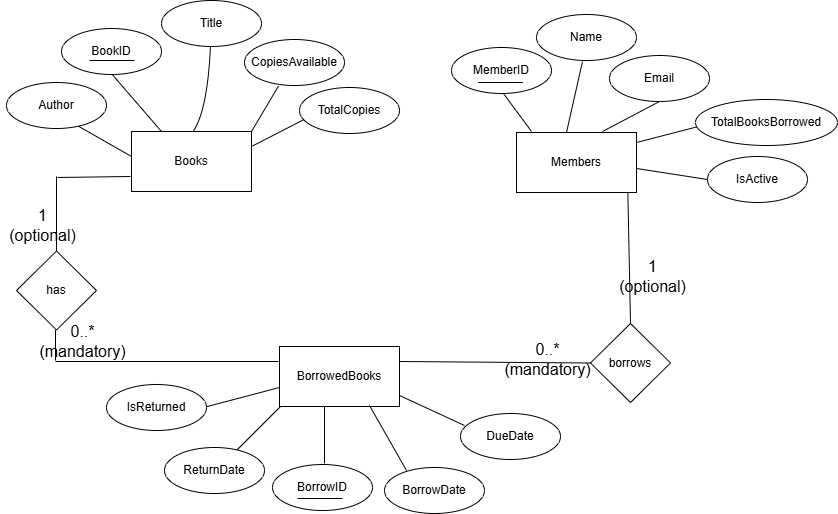

The diagram above was exported from draw.io. Its source (the exported page's mxGraphModel, read from the mxfile embedded in the PNG):
<mxGraphModel dx="1291" dy="1219" grid="0" gridSize="10" guides="1" tooltips="1" connect="1" arrows="1" fold="1" page="0" pageScale="1" pageWidth="850" pageHeight="1100" math="0" shadow="0">
  <root>
    <mxCell id="0" />
    <mxCell id="1" parent="0" />
    <mxCell id="WRo1FMdqRLGQqNNQnkRq-1" value="Books" style="rounded=0;whiteSpace=wrap;html=1;" vertex="1" parent="1">
      <mxGeometry x="2" y="34" width="120" height="60" as="geometry" />
    </mxCell>
    <mxCell id="WRo1FMdqRLGQqNNQnkRq-2" value="Members" style="rounded=0;whiteSpace=wrap;html=1;" vertex="1" parent="1">
      <mxGeometry x="387" y="35" width="120" height="60" as="geometry" />
    </mxCell>
    <mxCell id="WRo1FMdqRLGQqNNQnkRq-3" value="BorrowedBooks" style="rounded=0;whiteSpace=wrap;html=1;" vertex="1" parent="1">
      <mxGeometry x="150" y="249" width="120" height="60" as="geometry" />
    </mxCell>
    <mxCell id="WRo1FMdqRLGQqNNQnkRq-4" value="" style="endArrow=none;html=1;rounded=0;fontSize=12;startSize=8;endSize=8;curved=1;entryX=0.25;entryY=0;entryDx=0;entryDy=0;" edge="1" parent="1" target="WRo1FMdqRLGQqNNQnkRq-1">
      <mxGeometry width="50" height="50" relative="1" as="geometry">
        <mxPoint x="-19" y="-25" as="sourcePoint" />
        <mxPoint x="225" y="175" as="targetPoint" />
      </mxGeometry>
    </mxCell>
    <mxCell id="WRo1FMdqRLGQqNNQnkRq-5" value="BookID" style="ellipse;whiteSpace=wrap;html=1;" vertex="1" parent="1">
      <mxGeometry x="-68" y="-69" width="100" height="46" as="geometry" />
    </mxCell>
    <mxCell id="WRo1FMdqRLGQqNNQnkRq-7" value="" style="endArrow=none;html=1;rounded=0;fontSize=12;startSize=8;endSize=8;curved=1;" edge="1" parent="1">
      <mxGeometry width="50" height="50" relative="1" as="geometry">
        <mxPoint x="-40" y="-37" as="sourcePoint" />
        <mxPoint x="5" y="-37" as="targetPoint" />
      </mxGeometry>
    </mxCell>
    <mxCell id="WRo1FMdqRLGQqNNQnkRq-8" value="" style="endArrow=none;html=1;rounded=0;fontSize=12;startSize=8;endSize=8;curved=1;" edge="1" parent="1" source="WRo1FMdqRLGQqNNQnkRq-9">
      <mxGeometry width="50" height="50" relative="1" as="geometry">
        <mxPoint x="96" y="-44" as="sourcePoint" />
        <mxPoint x="63.58823529411757" y="34" as="targetPoint" />
        <Array as="points">
          <mxPoint x="78" y="13" />
        </Array>
      </mxGeometry>
    </mxCell>
    <mxCell id="WRo1FMdqRLGQqNNQnkRq-9" value="Title" style="ellipse;whiteSpace=wrap;html=1;" vertex="1" parent="1">
      <mxGeometry x="32" y="-97" width="100" height="46" as="geometry" />
    </mxCell>
    <mxCell id="WRo1FMdqRLGQqNNQnkRq-11" value="" style="endArrow=none;html=1;rounded=0;fontSize=12;startSize=8;endSize=8;curved=1;entryX=0.25;entryY=0;entryDx=0;entryDy=0;" edge="1" parent="1">
      <mxGeometry width="50" height="50" relative="1" as="geometry">
        <mxPoint x="-54" y="27" as="sourcePoint" />
        <mxPoint x="2" y="59" as="targetPoint" />
      </mxGeometry>
    </mxCell>
    <mxCell id="WRo1FMdqRLGQqNNQnkRq-12" value="Author" style="ellipse;whiteSpace=wrap;html=1;" vertex="1" parent="1">
      <mxGeometry x="-123" y="-15" width="100" height="46" as="geometry" />
    </mxCell>
    <mxCell id="WRo1FMdqRLGQqNNQnkRq-13" value="" style="endArrow=none;html=1;rounded=0;fontSize=12;startSize=8;endSize=8;curved=1;entryX=0.34;entryY=1.011;entryDx=0;entryDy=0;entryPerimeter=0;" edge="1" parent="1" target="WRo1FMdqRLGQqNNQnkRq-14">
      <mxGeometry width="50" height="50" relative="1" as="geometry">
        <mxPoint x="122" y="34" as="sourcePoint" />
        <mxPoint x="211" y="-12" as="targetPoint" />
      </mxGeometry>
    </mxCell>
    <mxCell id="WRo1FMdqRLGQqNNQnkRq-14" value="CopiesAvailable" style="ellipse;whiteSpace=wrap;html=1;" vertex="1" parent="1">
      <mxGeometry x="115" y="-58" width="100" height="46" as="geometry" />
    </mxCell>
    <mxCell id="WRo1FMdqRLGQqNNQnkRq-15" value="" style="endArrow=none;html=1;rounded=0;fontSize=12;startSize=8;endSize=8;curved=1;exitX=1;exitY=0.25;exitDx=0;exitDy=0;entryX=0.055;entryY=0.685;entryDx=0;entryDy=0;entryPerimeter=0;" edge="1" parent="1" source="WRo1FMdqRLGQqNNQnkRq-1" target="WRo1FMdqRLGQqNNQnkRq-16">
      <mxGeometry width="50" height="50" relative="1" as="geometry">
        <mxPoint x="132" y="44" as="sourcePoint" />
        <mxPoint x="179" y="18" as="targetPoint" />
      </mxGeometry>
    </mxCell>
    <mxCell id="WRo1FMdqRLGQqNNQnkRq-16" value="TotalCopies" style="ellipse;whiteSpace=wrap;html=1;" vertex="1" parent="1">
      <mxGeometry x="170" y="-10" width="100" height="46" as="geometry" />
    </mxCell>
    <mxCell id="WRo1FMdqRLGQqNNQnkRq-18" value="" style="endArrow=none;html=1;rounded=0;fontSize=12;startSize=8;endSize=8;curved=1;entryX=0.25;entryY=0;entryDx=0;entryDy=0;" edge="1" parent="1">
      <mxGeometry width="50" height="50" relative="1" as="geometry">
        <mxPoint x="371" y="-8" as="sourcePoint" />
        <mxPoint x="402" y="34" as="targetPoint" />
      </mxGeometry>
    </mxCell>
    <mxCell id="WRo1FMdqRLGQqNNQnkRq-19" value="MemberID" style="ellipse;whiteSpace=wrap;html=1;" vertex="1" parent="1">
      <mxGeometry x="322" y="-50" width="100" height="46" as="geometry" />
    </mxCell>
    <mxCell id="WRo1FMdqRLGQqNNQnkRq-20" value="" style="endArrow=none;html=1;rounded=0;fontSize=12;startSize=8;endSize=8;curved=1;" edge="1" parent="1">
      <mxGeometry width="50" height="50" relative="1" as="geometry">
        <mxPoint x="348.5" y="-15" as="sourcePoint" />
        <mxPoint x="393.5" y="-15" as="targetPoint" />
      </mxGeometry>
    </mxCell>
    <mxCell id="WRo1FMdqRLGQqNNQnkRq-21" value="" style="endArrow=none;html=1;rounded=0;fontSize=12;startSize=8;endSize=8;curved=1;entryX=0.25;entryY=0;entryDx=0;entryDy=0;" edge="1" parent="1">
      <mxGeometry width="50" height="50" relative="1" as="geometry">
        <mxPoint x="453" y="-36" as="sourcePoint" />
        <mxPoint x="437" y="35" as="targetPoint" />
      </mxGeometry>
    </mxCell>
    <mxCell id="WRo1FMdqRLGQqNNQnkRq-22" value="Name" style="ellipse;whiteSpace=wrap;html=1;" vertex="1" parent="1">
      <mxGeometry x="407" y="-83" width="100" height="46" as="geometry" />
    </mxCell>
    <mxCell id="WRo1FMdqRLGQqNNQnkRq-23" value="" style="endArrow=none;html=1;rounded=0;fontSize=12;startSize=8;endSize=8;curved=1;entryX=0.25;entryY=0;entryDx=0;entryDy=0;exitX=0.5;exitY=1;exitDx=0;exitDy=0;" edge="1" parent="1" source="WRo1FMdqRLGQqNNQnkRq-24">
      <mxGeometry width="50" height="50" relative="1" as="geometry">
        <mxPoint x="505" y="-14" as="sourcePoint" />
        <mxPoint x="473" y="34" as="targetPoint" />
      </mxGeometry>
    </mxCell>
    <mxCell id="WRo1FMdqRLGQqNNQnkRq-24" value="Email" style="ellipse;whiteSpace=wrap;html=1;" vertex="1" parent="1">
      <mxGeometry x="480" y="-42" width="100" height="46" as="geometry" />
    </mxCell>
    <mxCell id="WRo1FMdqRLGQqNNQnkRq-25" value="" style="endArrow=none;html=1;rounded=0;fontSize=12;startSize=8;endSize=8;curved=1;entryX=0.25;entryY=0;entryDx=0;entryDy=0;" edge="1" parent="1">
      <mxGeometry width="50" height="50" relative="1" as="geometry">
        <mxPoint x="569" y="29" as="sourcePoint" />
        <mxPoint x="507" y="45" as="targetPoint" />
      </mxGeometry>
    </mxCell>
    <mxCell id="WRo1FMdqRLGQqNNQnkRq-26" value="TotalBooksBorrowed" style="ellipse;whiteSpace=wrap;html=1;" vertex="1" parent="1">
      <mxGeometry x="566" y="2" width="142" height="46" as="geometry" />
    </mxCell>
    <mxCell id="WRo1FMdqRLGQqNNQnkRq-27" value="" style="endArrow=none;html=1;rounded=0;fontSize=12;startSize=8;endSize=8;curved=1;entryX=0.25;entryY=0;entryDx=0;entryDy=0;" edge="1" parent="1">
      <mxGeometry width="50" height="50" relative="1" as="geometry">
        <mxPoint x="578" y="82" as="sourcePoint" />
        <mxPoint x="507" y="71" as="targetPoint" />
      </mxGeometry>
    </mxCell>
    <mxCell id="WRo1FMdqRLGQqNNQnkRq-28" value="IsActive" style="ellipse;whiteSpace=wrap;html=1;" vertex="1" parent="1">
      <mxGeometry x="578" y="59" width="100" height="46" as="geometry" />
    </mxCell>
    <mxCell id="WRo1FMdqRLGQqNNQnkRq-29" value="" style="endArrow=none;html=1;rounded=0;fontSize=12;startSize=8;endSize=8;curved=1;" edge="1" parent="1">
      <mxGeometry width="50" height="50" relative="1" as="geometry">
        <mxPoint x="195" y="309" as="sourcePoint" />
        <mxPoint x="195" y="366" as="targetPoint" />
      </mxGeometry>
    </mxCell>
    <mxCell id="WRo1FMdqRLGQqNNQnkRq-30" value="BorrowID" style="ellipse;whiteSpace=wrap;html=1;" vertex="1" parent="1">
      <mxGeometry x="143" y="367" width="100" height="46" as="geometry" />
    </mxCell>
    <mxCell id="WRo1FMdqRLGQqNNQnkRq-31" value="" style="endArrow=none;html=1;rounded=0;fontSize=12;startSize=8;endSize=8;curved=1;" edge="1" parent="1">
      <mxGeometry width="50" height="50" relative="1" as="geometry">
        <mxPoint x="168" y="401" as="sourcePoint" />
        <mxPoint x="213" y="401" as="targetPoint" />
      </mxGeometry>
    </mxCell>
    <mxCell id="WRo1FMdqRLGQqNNQnkRq-32" value="" style="endArrow=none;html=1;rounded=0;fontSize=12;startSize=8;endSize=8;curved=1;" edge="1" parent="1">
      <mxGeometry width="50" height="50" relative="1" as="geometry">
        <mxPoint x="240" y="308" as="sourcePoint" />
        <mxPoint x="277" y="373" as="targetPoint" />
      </mxGeometry>
    </mxCell>
    <mxCell id="WRo1FMdqRLGQqNNQnkRq-33" value="BorrowDate" style="ellipse;whiteSpace=wrap;html=1;" vertex="1" parent="1">
      <mxGeometry x="255" y="370" width="100" height="46" as="geometry" />
    </mxCell>
    <mxCell id="WRo1FMdqRLGQqNNQnkRq-34" value="" style="endArrow=none;html=1;rounded=0;fontSize=12;startSize=8;endSize=8;curved=1;" edge="1" parent="1">
      <mxGeometry width="50" height="50" relative="1" as="geometry">
        <mxPoint x="151" y="309" as="sourcePoint" />
        <mxPoint x="107" y="353" as="targetPoint" />
      </mxGeometry>
    </mxCell>
    <mxCell id="WRo1FMdqRLGQqNNQnkRq-36" value="DueDate" style="ellipse;whiteSpace=wrap;html=1;" vertex="1" parent="1">
      <mxGeometry x="331" y="316" width="100" height="46" as="geometry" />
    </mxCell>
    <mxCell id="WRo1FMdqRLGQqNNQnkRq-37" value="" style="endArrow=none;html=1;rounded=0;fontSize=12;startSize=8;endSize=8;curved=1;" edge="1" parent="1">
      <mxGeometry width="50" height="50" relative="1" as="geometry">
        <mxPoint x="270" y="298" as="sourcePoint" />
        <mxPoint x="335" y="328" as="targetPoint" />
      </mxGeometry>
    </mxCell>
    <mxCell id="WRo1FMdqRLGQqNNQnkRq-38" value="ReturnDate" style="ellipse;whiteSpace=wrap;html=1;" vertex="1" parent="1">
      <mxGeometry x="35" y="350" width="100" height="46" as="geometry" />
    </mxCell>
    <mxCell id="WRo1FMdqRLGQqNNQnkRq-39" value="" style="endArrow=none;html=1;rounded=0;fontSize=12;startSize=8;endSize=8;curved=1;" edge="1" parent="1">
      <mxGeometry width="50" height="50" relative="1" as="geometry">
        <mxPoint x="150" y="290" as="sourcePoint" />
        <mxPoint x="74" y="310" as="targetPoint" />
      </mxGeometry>
    </mxCell>
    <mxCell id="WRo1FMdqRLGQqNNQnkRq-40" value="IsReturned" style="ellipse;whiteSpace=wrap;html=1;" vertex="1" parent="1">
      <mxGeometry x="-23" y="287" width="100" height="46" as="geometry" />
    </mxCell>
    <mxCell id="WRo1FMdqRLGQqNNQnkRq-41" value="borrows" style="rhombus;whiteSpace=wrap;html=1;" vertex="1" parent="1">
      <mxGeometry x="461" y="226" width="80" height="79" as="geometry" />
    </mxCell>
    <mxCell id="WRo1FMdqRLGQqNNQnkRq-42" value="" style="endArrow=none;html=1;rounded=0;fontSize=12;startSize=8;endSize=8;curved=1;entryX=0;entryY=0.5;entryDx=0;entryDy=0;exitX=1;exitY=0.25;exitDx=0;exitDy=0;" edge="1" parent="1" source="WRo1FMdqRLGQqNNQnkRq-3" target="WRo1FMdqRLGQqNNQnkRq-41">
      <mxGeometry width="50" height="50" relative="1" as="geometry">
        <mxPoint x="401" y="202" as="sourcePoint" />
        <mxPoint x="451" y="152" as="targetPoint" />
      </mxGeometry>
    </mxCell>
    <mxCell id="WRo1FMdqRLGQqNNQnkRq-43" value="" style="endArrow=none;html=1;rounded=0;fontSize=12;startSize=8;endSize=8;curved=1;entryX=0.928;entryY=1;entryDx=0;entryDy=0;exitX=0.5;exitY=0;exitDx=0;exitDy=0;entryPerimeter=0;" edge="1" parent="1" source="WRo1FMdqRLGQqNNQnkRq-41" target="WRo1FMdqRLGQqNNQnkRq-2">
      <mxGeometry width="50" height="50" relative="1" as="geometry">
        <mxPoint x="574" y="224" as="sourcePoint" />
        <mxPoint x="489" y="102" as="targetPoint" />
      </mxGeometry>
    </mxCell>
    <mxCell id="WRo1FMdqRLGQqNNQnkRq-44" value="1&lt;div&gt;(optional)&lt;/div&gt;" style="text;html=1;align=center;verticalAlign=middle;resizable=0;points=[];autosize=1;strokeColor=none;fillColor=none;fontSize=16;" vertex="1" parent="1">
      <mxGeometry x="480.5" y="153.5" width="85" height="50" as="geometry" />
    </mxCell>
    <mxCell id="WRo1FMdqRLGQqNNQnkRq-46" value="0..*&lt;div&gt;(mandatory)&lt;/div&gt;" style="text;html=1;align=center;verticalAlign=middle;resizable=0;points=[];autosize=1;strokeColor=none;fillColor=none;fontSize=16;" vertex="1" parent="1">
      <mxGeometry x="365.5" y="236.5" width="104" height="50" as="geometry" />
    </mxCell>
    <mxCell id="WRo1FMdqRLGQqNNQnkRq-47" value="has" style="rhombus;whiteSpace=wrap;html=1;" vertex="1" parent="1">
      <mxGeometry x="-113" y="153.5" width="80" height="79" as="geometry" />
    </mxCell>
    <mxCell id="WRo1FMdqRLGQqNNQnkRq-48" value="" style="endArrow=none;html=1;rounded=0;fontSize=12;startSize=8;endSize=8;curved=1;exitX=0.5;exitY=0;exitDx=0;exitDy=0;" edge="1" parent="1" source="WRo1FMdqRLGQqNNQnkRq-47">
      <mxGeometry width="50" height="50" relative="1" as="geometry">
        <mxPoint x="-98" y="148" as="sourcePoint" />
        <mxPoint x="-73" y="79" as="targetPoint" />
      </mxGeometry>
    </mxCell>
    <mxCell id="WRo1FMdqRLGQqNNQnkRq-49" value="" style="endArrow=none;html=1;rounded=0;fontSize=12;startSize=8;endSize=8;curved=1;entryX=0;entryY=0.75;entryDx=0;entryDy=0;" edge="1" parent="1">
      <mxGeometry width="50" height="50" relative="1" as="geometry">
        <mxPoint x="-72" y="80" as="sourcePoint" />
        <mxPoint x="1" y="79" as="targetPoint" />
      </mxGeometry>
    </mxCell>
    <mxCell id="WRo1FMdqRLGQqNNQnkRq-51" value="" style="endArrow=none;html=1;rounded=0;fontSize=12;startSize=8;endSize=8;curved=1;" edge="1" parent="1">
      <mxGeometry width="50" height="50" relative="1" as="geometry">
        <mxPoint x="-74" y="263" as="sourcePoint" />
        <mxPoint x="-74" y="232.5" as="targetPoint" />
      </mxGeometry>
    </mxCell>
    <mxCell id="WRo1FMdqRLGQqNNQnkRq-52" value="" style="endArrow=none;html=1;rounded=0;fontSize=12;startSize=8;endSize=8;curved=1;entryX=0;entryY=0.25;entryDx=0;entryDy=0;" edge="1" parent="1">
      <mxGeometry width="50" height="50" relative="1" as="geometry">
        <mxPoint x="-74" y="264" as="sourcePoint" />
        <mxPoint x="148.99999999999977" y="264" as="targetPoint" />
      </mxGeometry>
    </mxCell>
    <mxCell id="WRo1FMdqRLGQqNNQnkRq-53" value="1&lt;div&gt;(optional)&lt;/div&gt;" style="text;html=1;align=center;verticalAlign=middle;resizable=0;points=[];autosize=1;strokeColor=none;fillColor=none;fontSize=16;" vertex="1" parent="1">
      <mxGeometry x="-129.5" y="102.5" width="85" height="50" as="geometry" />
    </mxCell>
    <mxCell id="WRo1FMdqRLGQqNNQnkRq-54" value="0..*&lt;div&gt;(mandatory)&lt;/div&gt;" style="text;html=1;align=center;verticalAlign=middle;resizable=0;points=[];autosize=1;strokeColor=none;fillColor=none;fontSize=16;" vertex="1" parent="1">
      <mxGeometry x="-99.5" y="218.5" width="104" height="50" as="geometry" />
    </mxCell>
  </root>
</mxGraphModel>